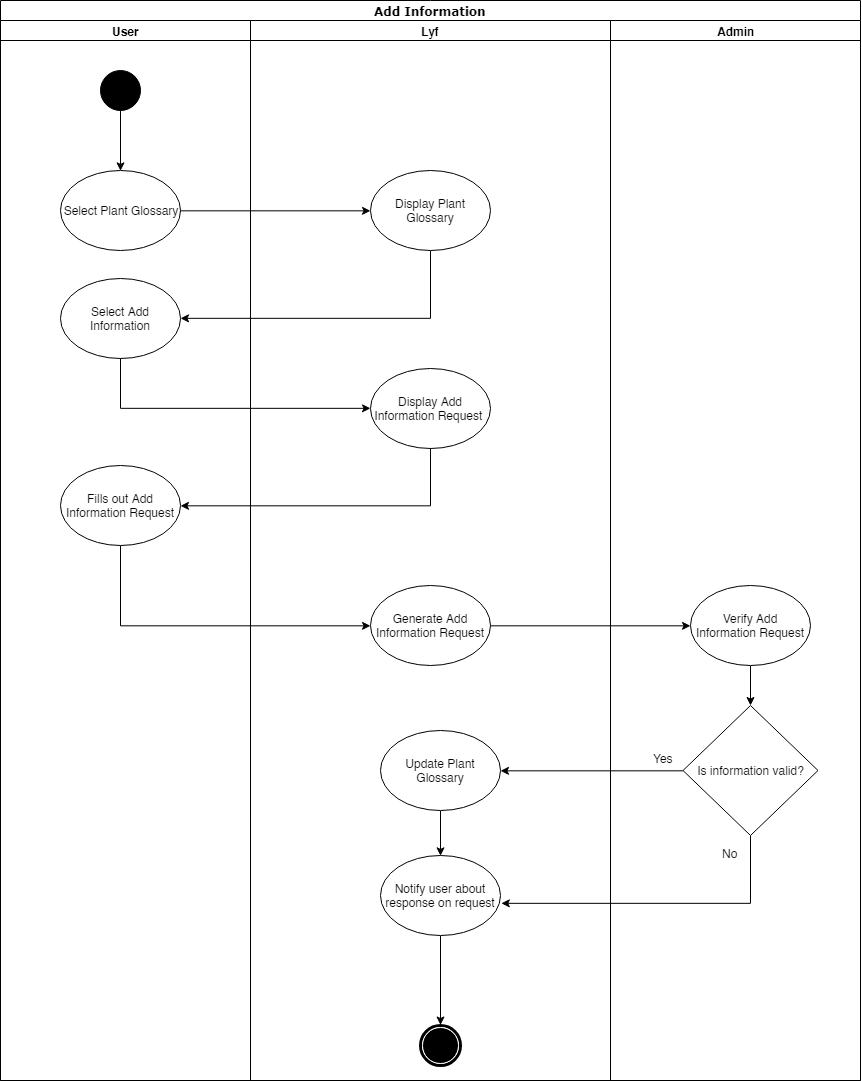

The diagram above was exported from draw.io. Its source (the exported page's mxGraphModel, read from the mxfile embedded in the PNG):
<mxGraphModel dx="700" dy="363" grid="1" gridSize="10" guides="1" tooltips="1" connect="1" arrows="1" fold="1" page="1" pageScale="1" pageWidth="850" pageHeight="1100" background="#ffffff" math="0" shadow="0">
  <root>
    <mxCell id="0" />
    <mxCell id="1" parent="0" />
    <mxCell id="1c1d494c118603dd-1" value="Add Information" style="swimlane;html=1;childLayout=stackLayout;startSize=20;rounded=0;shadow=0;comic=0;labelBackgroundColor=none;strokeColor=#000000;strokeWidth=1;fillColor=#ffffff;fontFamily=Verdana;fontSize=12;fontColor=#000000;align=center;" parent="1" vertex="1">
      <mxGeometry x="30" y="55" width="860" height="1080" as="geometry" />
    </mxCell>
    <mxCell id="1c1d494c118603dd-2" value="User" style="swimlane;html=1;startSize=20;" parent="1c1d494c118603dd-1" vertex="1">
      <mxGeometry y="20" width="250" height="1060" as="geometry" />
    </mxCell>
    <mxCell id="83s1WQCk3d4QH7GCJ9yP-3" style="edgeStyle=orthogonalEdgeStyle;rounded=0;html=1;exitX=0.5;exitY=1;exitDx=0;exitDy=0;entryX=0.5;entryY=0;entryDx=0;entryDy=0;jettySize=auto;orthogonalLoop=1;" parent="1c1d494c118603dd-2" source="83s1WQCk3d4QH7GCJ9yP-1" target="83s1WQCk3d4QH7GCJ9yP-2" edge="1">
      <mxGeometry relative="1" as="geometry" />
    </mxCell>
    <mxCell id="83s1WQCk3d4QH7GCJ9yP-1" value="" style="ellipse;whiteSpace=wrap;html=1;rounded=0;shadow=0;comic=0;labelBackgroundColor=none;strokeColor=#000000;strokeWidth=1;fillColor=#000000;fontFamily=Verdana;fontSize=12;fontColor=#000000;align=center;" parent="1c1d494c118603dd-2" vertex="1">
      <mxGeometry x="100" y="50" width="40" height="40" as="geometry" />
    </mxCell>
    <mxCell id="83s1WQCk3d4QH7GCJ9yP-2" value="Select Plant Glossary" style="ellipse;whiteSpace=wrap;html=1;" parent="1c1d494c118603dd-2" vertex="1">
      <mxGeometry x="60" y="150" width="120" height="80" as="geometry" />
    </mxCell>
    <mxCell id="b6IEHYXdB_8xMytNPRJx-5" value="Select Add Information" style="ellipse;whiteSpace=wrap;html=1;" vertex="1" parent="1c1d494c118603dd-2">
      <mxGeometry x="60" y="257.5" width="120" height="80" as="geometry" />
    </mxCell>
    <mxCell id="b6IEHYXdB_8xMytNPRJx-22" value="Fills out Add Information Request" style="ellipse;whiteSpace=wrap;html=1;" vertex="1" parent="1c1d494c118603dd-2">
      <mxGeometry x="60" y="445" width="120" height="80" as="geometry" />
    </mxCell>
    <mxCell id="1c1d494c118603dd-3" value="Lyf" style="swimlane;html=1;startSize=20;" parent="1c1d494c118603dd-1" vertex="1">
      <mxGeometry x="250" y="20" width="360" height="1060" as="geometry" />
    </mxCell>
    <mxCell id="83s1WQCk3d4QH7GCJ9yP-4" value="Display Plant Glossary" style="ellipse;whiteSpace=wrap;html=1;" parent="1c1d494c118603dd-3" vertex="1">
      <mxGeometry x="120" y="150" width="120" height="80" as="geometry" />
    </mxCell>
    <mxCell id="b6IEHYXdB_8xMytNPRJx-20" value="Display Add Information Request&amp;nbsp;" style="ellipse;whiteSpace=wrap;html=1;" vertex="1" parent="1c1d494c118603dd-3">
      <mxGeometry x="120" y="347.5" width="120" height="80" as="geometry" />
    </mxCell>
    <mxCell id="b6IEHYXdB_8xMytNPRJx-24" value="Generate Add Information Request" style="ellipse;whiteSpace=wrap;html=1;" vertex="1" parent="1c1d494c118603dd-3">
      <mxGeometry x="120" y="565" width="120" height="80" as="geometry" />
    </mxCell>
    <mxCell id="b6IEHYXdB_8xMytNPRJx-33" style="edgeStyle=orthogonalEdgeStyle;rounded=0;orthogonalLoop=1;jettySize=auto;html=1;exitX=0.5;exitY=1;exitDx=0;exitDy=0;entryX=0.5;entryY=0;entryDx=0;entryDy=0;" edge="1" parent="1c1d494c118603dd-3" source="b6IEHYXdB_8xMytNPRJx-30" target="b6IEHYXdB_8xMytNPRJx-31">
      <mxGeometry relative="1" as="geometry" />
    </mxCell>
    <mxCell id="b6IEHYXdB_8xMytNPRJx-30" value="Update Plant Glossary" style="ellipse;whiteSpace=wrap;html=1;" vertex="1" parent="1c1d494c118603dd-3">
      <mxGeometry x="130" y="710" width="120" height="80" as="geometry" />
    </mxCell>
    <mxCell id="b6IEHYXdB_8xMytNPRJx-35" style="edgeStyle=orthogonalEdgeStyle;rounded=0;orthogonalLoop=1;jettySize=auto;html=1;exitX=0.5;exitY=1;exitDx=0;exitDy=0;entryX=0.5;entryY=0;entryDx=0;entryDy=0;" edge="1" parent="1c1d494c118603dd-3" source="b6IEHYXdB_8xMytNPRJx-31" target="60571a20871a0731-5">
      <mxGeometry relative="1" as="geometry" />
    </mxCell>
    <mxCell id="b6IEHYXdB_8xMytNPRJx-31" value="Notify user about response on request" style="ellipse;whiteSpace=wrap;html=1;" vertex="1" parent="1c1d494c118603dd-3">
      <mxGeometry x="130" y="835" width="120" height="80" as="geometry" />
    </mxCell>
    <mxCell id="60571a20871a0731-5" value="" style="shape=mxgraph.bpmn.shape;html=1;verticalLabelPosition=bottom;labelBackgroundColor=#ffffff;verticalAlign=top;perimeter=ellipsePerimeter;outline=end;symbol=terminate;rounded=0;shadow=0;comic=0;strokeColor=#000000;strokeWidth=1;fillColor=#ffffff;fontFamily=Verdana;fontSize=12;fontColor=#000000;align=center;" parent="1c1d494c118603dd-3" vertex="1">
      <mxGeometry x="170" y="1004.5" width="40" height="40" as="geometry" />
    </mxCell>
    <mxCell id="1c1d494c118603dd-4" value="Admin" style="swimlane;html=1;startSize=20;" parent="1c1d494c118603dd-1" vertex="1">
      <mxGeometry x="610" y="20" width="250" height="1060" as="geometry" />
    </mxCell>
    <mxCell id="b6IEHYXdB_8xMytNPRJx-29" style="edgeStyle=orthogonalEdgeStyle;rounded=0;orthogonalLoop=1;jettySize=auto;html=1;exitX=0.5;exitY=1;exitDx=0;exitDy=0;" edge="1" parent="1c1d494c118603dd-4" source="b6IEHYXdB_8xMytNPRJx-26" target="b6IEHYXdB_8xMytNPRJx-28">
      <mxGeometry relative="1" as="geometry" />
    </mxCell>
    <mxCell id="b6IEHYXdB_8xMytNPRJx-26" value="Verify Add Information Request" style="ellipse;whiteSpace=wrap;html=1;" vertex="1" parent="1c1d494c118603dd-4">
      <mxGeometry x="80" y="565" width="120" height="80" as="geometry" />
    </mxCell>
    <mxCell id="b6IEHYXdB_8xMytNPRJx-28" value="Is information valid?" style="rhombus;whiteSpace=wrap;html=1;" vertex="1" parent="1c1d494c118603dd-4">
      <mxGeometry x="72.5" y="685" width="135" height="130" as="geometry" />
    </mxCell>
    <mxCell id="b6IEHYXdB_8xMytNPRJx-37" value="No" style="text;html=1;resizable=0;points=[];autosize=1;align=left;verticalAlign=top;spacingTop=-4;" vertex="1" parent="1c1d494c118603dd-4">
      <mxGeometry x="110" y="824" width="30" height="20" as="geometry" />
    </mxCell>
    <mxCell id="83s1WQCk3d4QH7GCJ9yP-5" style="edgeStyle=orthogonalEdgeStyle;rounded=0;html=1;exitX=1;exitY=0.5;exitDx=0;exitDy=0;entryX=0;entryY=0.5;entryDx=0;entryDy=0;jettySize=auto;orthogonalLoop=1;" parent="1c1d494c118603dd-1" source="83s1WQCk3d4QH7GCJ9yP-2" target="83s1WQCk3d4QH7GCJ9yP-4" edge="1">
      <mxGeometry relative="1" as="geometry" />
    </mxCell>
    <mxCell id="b6IEHYXdB_8xMytNPRJx-6" style="edgeStyle=orthogonalEdgeStyle;rounded=0;orthogonalLoop=1;jettySize=auto;html=1;exitX=0.5;exitY=1;exitDx=0;exitDy=0;entryX=1;entryY=0.5;entryDx=0;entryDy=0;" edge="1" parent="1c1d494c118603dd-1" source="83s1WQCk3d4QH7GCJ9yP-4" target="b6IEHYXdB_8xMytNPRJx-5">
      <mxGeometry relative="1" as="geometry" />
    </mxCell>
    <mxCell id="b6IEHYXdB_8xMytNPRJx-21" style="edgeStyle=orthogonalEdgeStyle;rounded=0;orthogonalLoop=1;jettySize=auto;html=1;exitX=0.5;exitY=1;exitDx=0;exitDy=0;entryX=0;entryY=0.5;entryDx=0;entryDy=0;" edge="1" parent="1c1d494c118603dd-1" source="b6IEHYXdB_8xMytNPRJx-5" target="b6IEHYXdB_8xMytNPRJx-20">
      <mxGeometry relative="1" as="geometry" />
    </mxCell>
    <mxCell id="b6IEHYXdB_8xMytNPRJx-23" style="edgeStyle=orthogonalEdgeStyle;rounded=0;orthogonalLoop=1;jettySize=auto;html=1;exitX=0.5;exitY=1;exitDx=0;exitDy=0;entryX=1;entryY=0.5;entryDx=0;entryDy=0;" edge="1" parent="1c1d494c118603dd-1" source="b6IEHYXdB_8xMytNPRJx-20" target="b6IEHYXdB_8xMytNPRJx-22">
      <mxGeometry relative="1" as="geometry" />
    </mxCell>
    <mxCell id="b6IEHYXdB_8xMytNPRJx-25" style="edgeStyle=orthogonalEdgeStyle;rounded=0;orthogonalLoop=1;jettySize=auto;html=1;exitX=0.5;exitY=1;exitDx=0;exitDy=0;entryX=0;entryY=0.5;entryDx=0;entryDy=0;" edge="1" parent="1c1d494c118603dd-1" source="b6IEHYXdB_8xMytNPRJx-22" target="b6IEHYXdB_8xMytNPRJx-24">
      <mxGeometry relative="1" as="geometry" />
    </mxCell>
    <mxCell id="b6IEHYXdB_8xMytNPRJx-27" style="edgeStyle=orthogonalEdgeStyle;rounded=0;orthogonalLoop=1;jettySize=auto;html=1;exitX=1;exitY=0.5;exitDx=0;exitDy=0;entryX=0;entryY=0.5;entryDx=0;entryDy=0;" edge="1" parent="1c1d494c118603dd-1" source="b6IEHYXdB_8xMytNPRJx-24" target="b6IEHYXdB_8xMytNPRJx-26">
      <mxGeometry relative="1" as="geometry" />
    </mxCell>
    <mxCell id="b6IEHYXdB_8xMytNPRJx-32" style="edgeStyle=orthogonalEdgeStyle;rounded=0;orthogonalLoop=1;jettySize=auto;html=1;exitX=0;exitY=0.5;exitDx=0;exitDy=0;entryX=1;entryY=0.5;entryDx=0;entryDy=0;" edge="1" parent="1c1d494c118603dd-1" source="b6IEHYXdB_8xMytNPRJx-28" target="b6IEHYXdB_8xMytNPRJx-30">
      <mxGeometry relative="1" as="geometry" />
    </mxCell>
    <mxCell id="b6IEHYXdB_8xMytNPRJx-34" style="edgeStyle=orthogonalEdgeStyle;rounded=0;orthogonalLoop=1;jettySize=auto;html=1;exitX=0.5;exitY=1;exitDx=0;exitDy=0;entryX=1.008;entryY=0.6;entryDx=0;entryDy=0;entryPerimeter=0;" edge="1" parent="1c1d494c118603dd-1" source="b6IEHYXdB_8xMytNPRJx-28" target="b6IEHYXdB_8xMytNPRJx-31">
      <mxGeometry relative="1" as="geometry" />
    </mxCell>
    <mxCell id="b6IEHYXdB_8xMytNPRJx-36" value="Yes" style="text;html=1;resizable=0;points=[];autosize=1;align=left;verticalAlign=top;spacingTop=-4;" vertex="1" parent="1">
      <mxGeometry x="681" y="804" width="40" height="20" as="geometry" />
    </mxCell>
  </root>
</mxGraphModel>